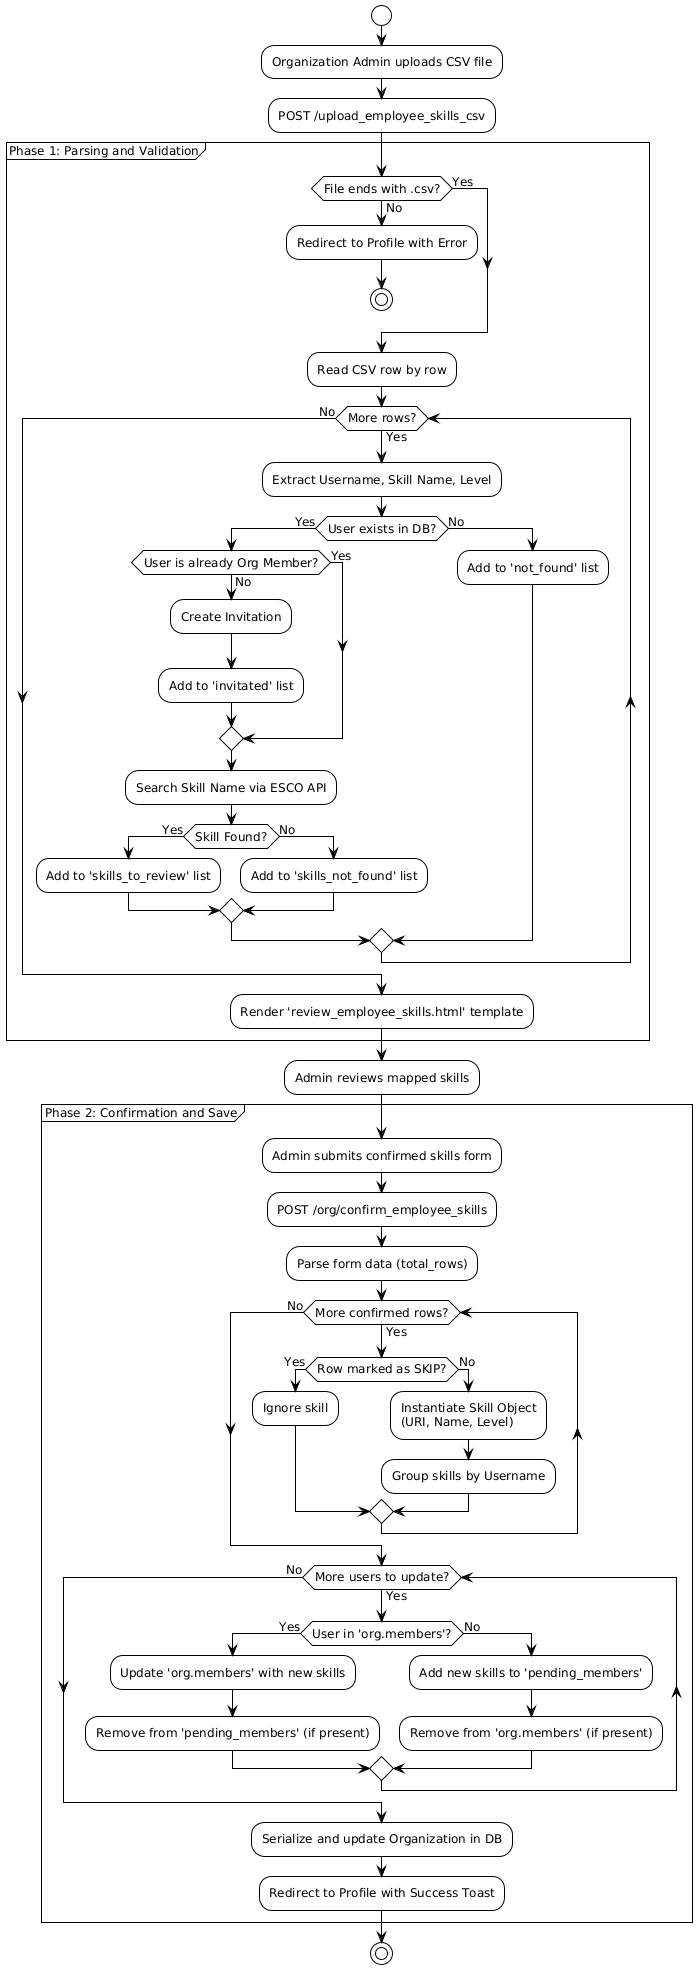

The diagram above was rendered by PlantUML. Its source (embedded in the PNG):
@startuml
!theme plain
skinparam DefaultFontSize 12

start
:Organization Admin uploads CSV file;
:POST /upload_employee_skills_csv;

partition "Phase 1: Parsing and Validation" {
    if (File ends with .csv?) then (No)
        :Redirect to Profile with Error;
        stop
    else (Yes)
    endif

    :Read CSV row by row;
    
    while (More rows?) is (Yes)
        :Extract Username, Skill Name, Level;
        if (User exists in DB?) then (Yes)
            if (User is already Org Member?) then (No)
                :Create Invitation;
                :Add to 'invitated' list;
            else (Yes)
            endif
            :Search Skill Name via ESCO API;
            if (Skill Found?) then (Yes)
                :Add to 'skills_to_review' list;
            else (No)
                :Add to 'skills_not_found' list;
            endif
        else (No)
            :Add to 'not_found' list;
        endif
    endwhile (No)
    
    :Render 'review_employee_skills.html' template;
}

:Admin reviews mapped skills;

partition "Phase 2: Confirmation and Save" {
    :Admin submits confirmed skills form;
    :POST /org/confirm_employee_skills;
    
    :Parse form data (total_rows);
    
    while (More confirmed rows?) is (Yes)
        if (Row marked as SKIP?) then (Yes)
            :Ignore skill;
        else (No)
            :Instantiate Skill Object\n(URI, Name, Level);
            :Group skills by Username;
        endif
    endwhile (No)
    
    while (More users to update?) is (Yes)
        if (User in 'org.members'?) then (Yes)
            :Update 'org.members' with new skills;
            :Remove from 'pending_members' (if present);
        else (No)
            :Add new skills to 'pending_members';
            :Remove from 'org.members' (if present);
        endif
    endwhile (No)
    
    :Serialize and update Organization in DB;
    :Redirect to Profile with Success Toast;
}

stop
@enduml